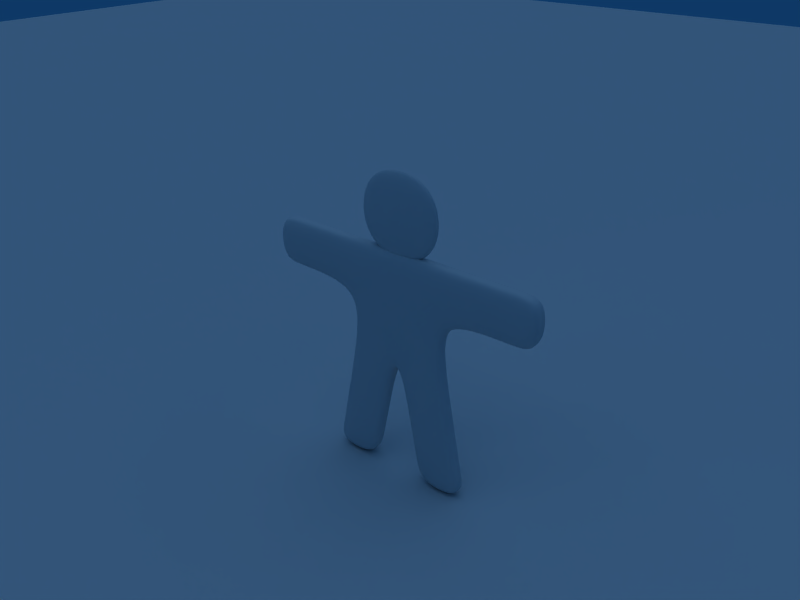 # Source: Gus.blend  (saved by Blender 2.37.0; exported with 4.5.12 LTS)
import bpy
from mathutils import Matrix  # noqa: F401  (used for matrix-valued properties, if any)

bpy.ops.wm.read_factory_settings(use_empty=True)
scene = bpy.context.scene
scene.name = 'Scene'

# ---- collections
col_collection_1 = bpy.data.collections.new('Collection 1'); scene.collection.children.link(col_collection_1)
col_collection_10 = bpy.data.collections.new('Collection 10'); scene.collection.children.link(col_collection_10)

# ---- materials (node trees are filled in below, after node groups)
mat_material = bpy.data.materials.new('Material')
mat_material.alpha_threshold = 0.0
mat_material.roughness = 0.5
mat_material.line_color = (0.0, 0.0, 0.0, 1.0)

# ---- material node trees

# ---- world
world_world = bpy.data.worlds.new('World'); scene.world = world_world
world_world.color = (0.05656, 0.2208, 0.4)
world_world.use_sun_shadow = False
world_world.sun_shadow_jitter_overblur = 0.0
world_world.cycles.sampling_method = 'MANUAL'
world_world.cycles.sample_map_resolution = 256

# ---- cameras
cam_camera = bpy.data.cameras.new('Camera')
cam_camera.passepartout_alpha = 0.2
cam_camera.clip_end = 100.0
cam_camera.lens = 35.0
cam_camera.ortho_scale = 7.314
cam_camera.show_passepartout = False
cam_camera.show_safe_areas = True
cam_camera.dof.focus_distance = 0.0
cam_camera.dof.aperture_fstop = 128.0

# ---- lights
light_lamp_001 = bpy.data.lights.new('Lamp.001', 'SUN')
light_lamp_001.transmission_factor = 0.0
light_lamp_001.angle = 1.571
light_lamp_001.energy = 0.6
light_lamp_001.shadow_buffer_clip_start = 0.5
light_lamp_001.shadow_soft_size = 1.0
light_lamp_001.shadow_cascade_max_distance = 1000.0
light_lamp_001.cycles.use_multiple_importance_sampling = False
light_lamp = bpy.data.lights.new('Lamp', 'SPOT')
light_lamp.color = (1.0, 1.0, 0.9)
light_lamp.transmission_factor = 0.0
light_lamp.energy = 100.0
light_lamp.shadow_buffer_clip_start = 5.0
light_lamp.shadow_soft_size = 1.0
light_lamp.shadow_maximum_resolution = 0.006
light_lamp.use_absolute_resolution = True
light_lamp.cycles.use_multiple_importance_sampling = False

# ---- meshes
me_plane_004 = bpy.data.meshes.new('Plane.004')
me_plane_004.from_pydata([(-37.8, -37.55, 0.008457), (-37.8, 37.55, 0.008457), (37.3, 37.55, 0.008457), (37.3, -37.55, 0.008457)], [], [(0, 3, 2, 1)])
me_plane_004.use_remesh_preserve_volume = False
me_plane_004.use_remesh_preserve_attributes = False
me_plane_004.use_mirror_vertex_groups = False
me_plane_004.update()
me_gingerbread_gus = bpy.data.meshes.new('GingerBread.Gus')
me_gingerbread_gus.from_pydata([(1.0, 0.2, -1.0), (1.0, -0.2, 1.0), (1.0, -5.305e-07, -1.0), (2.5, 0.2, 5.96e-08), (2.5, -7.138e-07, 5.96e-08), (3.002, -7.557e-07, 5.96e-08), (3.002, 0.2, 5.96e-08), (3.002, -8.093e-07, 1.0), (3.002, -0.2, 1.0), (3.002, 0.2, 1.0), (0.3045, 0.2, -2.494), (0.3045, -0.2, -2.494), (1.305, -5.407e-07, -2.494), (1.305, -0.2, -2.494), (1.494, 0.2, -3.489), (1.494, -0.2, -3.489), (1.494, -5.475e-07, -3.489), (0.494, -0.2, -3.489), (0.494, 0.2, -3.489), (0.609, -0.2, -3.997), (1.609, -5.51e-07, -3.997), (1.609, -0.2, -3.997), (1.609, 0.2, -3.997), (0.609, 0.2, -3.997), (0.609, -5.212e-07, -3.997), (0.494, -5.177e-07, -3.489), (1.305, 0.2, -2.494), (0.3045, -5.109e-07, -2.494), (3.002, -0.2, 5.96e-08), (2.5, -0.2, 5.96e-08), (2.5, -7.674e-07, 1.0), (2.5, -0.2, 1.0), (2.5, 0.2, 1.0), (1.0, 0.2, 1.0), (1.0, -5.841e-07, 0.0), (1.0, -0.2, 0.0), (1.0, 0.2, 0.0), (1.0, -6.378e-07, 1.0), (1.0, -0.2, -1.0), (-1.0, 0.2, -1.0), (-1.0, -0.2, -1.0), (-1.0, -0.2, 1.0), (-1.0, -5.305e-07, -1.0), (-1.297e-06, -0.2, -1.0), (-1.535e-06, 0.2, -1.0), (-1.625e-06, 0.2, 1.0), (-8.498e-07, -0.2, 1.0), (-1.0, -6.378e-07, 1.0), (-1.0, 0.2, 0.0), (-1.58e-06, 0.2, 0.0), (-1.073e-06, -0.2, 0.0), (-1.0, -5.841e-07, 0.0), (-1.237e-06, -5.633e-07, 1.0), (-1.416e-06, -5.007e-07, -1.0), (-1.0, -0.2, 0.0), (-1.0, 0.2, 1.0), (-2.5, 0.2, 1.0), (-2.5, -0.2, 1.0), (-2.5, -7.674e-07, 1.0), (-2.5, 0.2, 5.96e-08), (-2.5, -0.2, 5.96e-08), (-2.5, -7.138e-07, 5.96e-08), (-3.002, -7.557e-07, 5.96e-08), (-3.002, -0.2, 5.96e-08), (-3.002, 0.2, 5.96e-08), (-3.002, -8.093e-07, 1.0), (-3.002, -0.2, 1.0), (-3.002, 0.2, 1.0), (-0.3045, -5.109e-07, -2.494), (-0.3045, 0.2, -2.494), (-0.3045, -0.2, -2.494), (-1.305, -5.407e-07, -2.494), (-1.305, -0.2, -2.494), (-1.305, 0.2, -2.494), (-1.494, 0.2, -3.489), (-1.494, -0.2, -3.489), (-1.494, -5.475e-07, -3.489), (-0.494, -0.2, -3.489), (-0.494, 0.2, -3.489), (-0.494, -5.177e-07, -3.489), (-0.609, -5.212e-07, -3.997), (-0.609, 0.2, -3.997), (-0.609, -0.2, -3.997), (-1.609, -5.51e-07, -3.997), (-1.609, -0.2, -3.997), (-1.609, 0.2, -3.997), (1.0, 0.2, 2.697), (1.0, 0.2, 0.6969), (-0.9995, 0.2, 0.6969), (-0.9995, 0.2, 2.697), (1.0, -0.2, 2.697), (1.0, -0.2, 0.6969), (-0.9995, -0.2, 0.6969), (-0.9995, -0.2, 2.697)], [], [(0, 36, 34, 2), (38, 35, 50, 43), (33, 36, 49, 45), (1, 46, 50, 35), (38, 2, 34, 35), (1, 35, 29, 31), (37, 1, 31, 30), (34, 36, 3, 4), (35, 34, 4, 29), (29, 4, 5, 28), (4, 3, 6, 5), (30, 31, 8, 7), (3, 32, 9, 6), (9, 7, 5, 6), (53, 44, 10, 27), (10, 26, 14, 18), (12, 13, 15, 16), (27, 10, 18, 25), (14, 16, 20, 22), (15, 17, 19, 21), (18, 14, 22, 23), (21, 19, 24, 20), (22, 20, 24, 23), (16, 15, 21, 20), (17, 25, 24, 19), (25, 18, 23, 24), (11, 27, 25, 17), (26, 12, 16, 14), (13, 11, 17, 15), (44, 0, 26, 10), (38, 43, 11, 13), (0, 2, 12, 26), (2, 38, 13, 12), (43, 53, 27, 11), (8, 28, 5, 7), (31, 29, 28, 8), (32, 30, 7, 9), (33, 37, 30, 32), (36, 33, 32, 3), (1, 37, 52, 46), (0, 44, 49, 36), (33, 45, 52, 37), (55, 47, 52, 45), (39, 42, 51, 48), (40, 43, 50, 54), (55, 45, 49, 48), (39, 48, 49, 44), (41, 54, 50, 46), (40, 54, 51, 42), (41, 46, 52, 47), (48, 59, 56, 55), (41, 57, 60, 54), (55, 56, 58, 47), (47, 58, 57, 41), (51, 61, 59, 48), (54, 60, 61, 51), (60, 63, 62, 61), (61, 62, 64, 59), (58, 65, 66, 57), (56, 67, 65, 58), (57, 66, 63, 60), (59, 64, 67, 56), (67, 64, 62, 65), (66, 65, 62, 63), (53, 68, 69, 44), (43, 70, 68, 53), (42, 71, 72, 40), (39, 73, 71, 42), (40, 72, 70, 43), (44, 69, 73, 39), (69, 78, 74, 73), (72, 75, 77, 70), (73, 74, 76, 71), (71, 76, 75, 72), (70, 77, 79, 68), (68, 79, 78, 69), (79, 80, 81, 78), (77, 82, 80, 79), (76, 83, 84, 75), (74, 85, 83, 76), (75, 84, 82, 77), (78, 81, 85, 74), (85, 81, 80, 83), (84, 83, 80, 82), (88, 89, 86, 87), (90, 93, 92, 91), (86, 90, 91, 87), (87, 91, 92, 88), (88, 92, 93, 89), (89, 93, 90, 86)])
me_gingerbread_gus.materials.append(mat_material)
me_gingerbread_gus.use_remesh_preserve_volume = False
me_gingerbread_gus.use_remesh_preserve_attributes = False
me_gingerbread_gus.use_mirror_vertex_groups = False
me_gingerbread_gus.update()

# ---- objects
ob_plane_001 = bpy.data.objects.new('Plane.001', me_plane_004)
ob_lamp_001 = bpy.data.objects.new('Lamp.001', light_lamp_001)
ob_cube = bpy.data.objects.new('Cube', me_gingerbread_gus)
ob_lamp = bpy.data.objects.new('Lamp', light_lamp)
ob_camera = bpy.data.objects.new('Camera', cam_camera)

# ---- transforms, parenting, visibility, modifiers, constraints
ob_plane_001.location = (0.9781, 0.09726, -4.019)
ob_plane_001.scale = (1.672, 1.672, 1.672)
ob_plane_001.lock_rotations_4d = False
ob_plane_001.empty_display_type = 'ARROWS'
ob_plane_001.color = (0.0, 0.0, 0.0, 1.0)
ob_plane_001.lineart.crease_threshold = 0.0
ob_lamp_001.location = (-8.0, -10.0, 7.0)
ob_lamp_001.lock_rotations_4d = False
ob_lamp_001.empty_display_type = 'ARROWS'
ob_lamp_001.color = (0.0, 0.0, 0.0, 1.0)
ob_lamp_001.lineart.crease_threshold = 0.0
ob_cube.location = (0.0, 0.0, 0.0)
ob_cube.lock_rotations_4d = False
ob_cube.empty_display_type = 'ARROWS'
ob_cube.color = (0.0, 0.0, 0.0, 1.0)
ob_cube.lineart.crease_threshold = 0.0
_m = ob_cube.modifiers.new('Subdivision', 'SUBSURF')
_m.uv_smooth = 'NONE'
_m.levels = 2
_m.render_levels = 4
ob_lamp.location = (-8.0, -10.0, 7.0)
ob_lamp.lock_rotations_4d = False
ob_lamp.empty_display_type = 'ARROWS'
ob_lamp.color = (0.0, 0.0, 0.0, 1.0)
ob_lamp.lineart.crease_threshold = 0.0
_c = ob_lamp.constraints.new('TRACK_TO'); _c.name = 'AutoTrack'
_c.target = ob_cube
ob_camera.location = (8.0, -10.0, 7.0)
ob_camera.lock_rotations_4d = False
ob_camera.empty_display_type = 'ARROWS'
ob_camera.color = (0.0, 0.0, 0.0, 0.0)
ob_camera.display_type = 'WIRE'
ob_camera.lineart.crease_threshold = 0.0
_c = ob_camera.constraints.new('TRACK_TO'); _c.name = 'AutoTrack'
_c.target = ob_cube

# ---- collection membership
col_collection_1.objects.link(ob_plane_001)
col_collection_1.objects.link(ob_lamp_001)
col_collection_1.objects.link(ob_cube)
col_collection_1.objects.link(ob_lamp)
col_collection_10.objects.link(ob_camera)

# ---- scene / render settings (as saved in the file)
scene.camera = ob_camera
scene.frame_start = 1; scene.frame_end = 250; scene.frame_set(1)
scene.render.engine = 'BLENDER_EEVEE_NEXT'
scene.render.image_settings.file_format = 'JPEG'
scene.render.image_settings.color_mode = 'RGB'
scene.render.image_settings.compression = 90
scene.render.resolution_x = 640
scene.render.resolution_y = 480
scene.render.pixel_aspect_x = 100.0
scene.render.pixel_aspect_y = 100.0
scene.render.fps = 25
scene.render.dither_intensity = 0.0
scene.render.use_compositing = False
scene.render.use_sequencer = False
scene.render.bake_bias = 0.0
scene.render.use_stamp_time = False
scene.render.use_stamp_date = False
scene.render.use_stamp_frame = False
scene.render.use_stamp_camera = False
scene.render.use_stamp_scene = False
scene.render.use_stamp_filename = False
scene.render.use_stamp_render_time = False
scene.render.stamp_font_size = 0
scene.cycles.use_denoising = False
scene.cycles.samples = 10
scene.cycles.sampling_pattern = 'TABULATED_SOBOL'
scene.cycles.light_sampling_threshold = 0.0
scene.cycles.use_adaptive_sampling = False
scene.cycles.use_light_tree = False
scene.cycles.blur_glossy = 0.0
scene.cycles.volume_bounces = 1
scene.cycles.pixel_filter_type = 'GAUSSIAN'
scene.cycles.sample_clamp_indirect = 0.0
scene.view_settings.view_transform = 'Raw'
bpy.context.view_layer.update()
